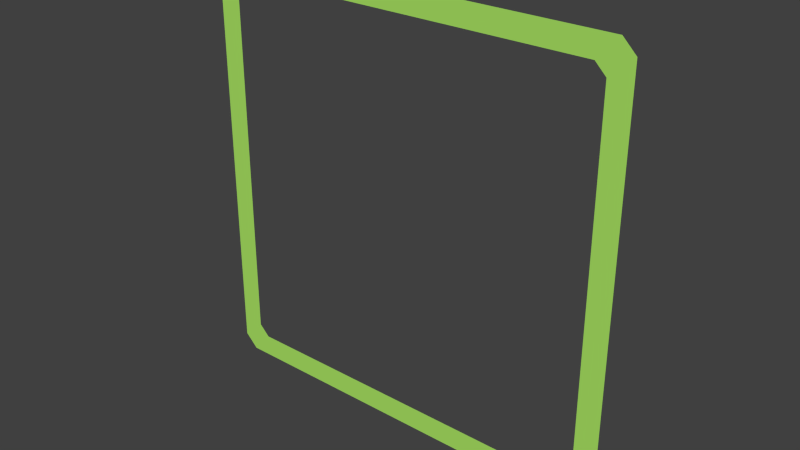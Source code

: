 # Source: marker.blend  (saved by Blender 2.73.0; exported with 4.5.12 LTS)
import bpy
from mathutils import Matrix  # noqa: F401  (used for matrix-valued properties, if any)

bpy.ops.wm.read_factory_settings(use_empty=True)
scene = bpy.context.scene
scene.name = 'Scene'

# ---- collections
col_collection_1 = bpy.data.collections.new('Collection 1'); scene.collection.children.link(col_collection_1)

# ---- materials (node trees are filled in below, after node groups)
mat_material_001 = bpy.data.materials.new('Material.001')
mat_material_001.alpha_threshold = 0.0
mat_material_001.use_transparent_shadow = False
mat_material_001.diffuse_color = (0.4137, 0.8, 0.1316, 1.0)
mat_material_001.roughness = 0.5

# ---- material node trees

# ---- world
world_world = bpy.data.worlds.new('World'); scene.world = world_world
world_world.color = (0.05088, 0.05088, 0.05088)
world_world.use_sun_shadow = False
world_world.sun_shadow_jitter_overblur = 0.0
world_world.cycles.sampling_method = 'MANUAL'
world_world.cycles.sample_map_resolution = 256

# ---- meshes
me_cube_002 = bpy.data.meshes.new('Cube.002')
me_cube_002.from_pydata([(-0.8095, -1.0, 0.7143), (-0.9048, -1.0, 0.7143), (0.9048, -1.0, 0.7143), (0.8095, -1.0, 0.7143), (-0.8095, -1.0, -0.7143), (-0.9048, -1.0, -0.7143), (0.9048, -1.0, -0.7143), (0.8095, -1.0, -0.7143), (0.7143, -1.0, 0.8095), (0.7143, -1.0, 0.9048), (-0.7143, -1.0, 0.8095), (-0.7143, -1.0, 0.9048), (0.7143, -1.0, -0.9048), (0.7143, -1.0, -0.8095), (-0.7143, -1.0, -0.9048), (-0.7143, -1.0, -0.8095), (0.2381, -1.0, -0.8095), (-0.2381, -1.0, -0.8095), (0.2381, -1.0, -0.9048), (-0.2381, -1.0, -0.9048), (0.9048, -1.0, -0.8095), (0.8095, -1.0, -0.8095), (0.9048, -1.0, -0.9048), (0.8095, -1.0, -0.9048), (0.8095, -1.0, 0.2381), (0.8095, -1.0, -0.2381), (0.9048, -1.0, 0.2381), (0.9048, -1.0, -0.2381), (0.2381, -1.0, 0.9048), (-0.2381, -1.0, 0.9048), (0.2381, -1.0, 0.8095), (-0.2381, -1.0, 0.8095), (0.9048, -1.0, 0.9048), (0.8095, -1.0, 0.9048), (0.9048, -1.0, 0.8095), (0.8095, -1.0, 0.8095), (-0.9048, -1.0, 0.2381), (-0.9048, -1.0, -0.2381), (-0.8095, -1.0, 0.2381), (-0.8095, -1.0, -0.2381), (-0.8095, -1.0, 0.9048), (-0.9048, -1.0, 0.9048), (-0.8095, -1.0, 0.8095), (-0.9048, -1.0, 0.8095), (-0.8095, -1.0, -0.8095), (-0.9048, -1.0, -0.8095), (-0.8095, -1.0, -0.9048), (-0.9048, -1.0, -0.9048)], [], [(17, 19, 14, 15), (13, 12, 18, 16), (16, 18, 19, 17), (21, 23, 12, 13), (6, 20, 21, 7), (20, 22, 23, 21), (25, 27, 6, 7), (3, 2, 26, 24), (24, 26, 27, 25), (29, 31, 10, 11), (9, 8, 30, 28), (28, 30, 31, 29), (33, 35, 8, 9), (32, 34, 35, 33), (34, 2, 3, 35), (37, 39, 4, 5), (1, 0, 38, 36), (36, 38, 39, 37), (11, 10, 42, 40), (40, 42, 43, 41), (42, 0, 1, 43), (4, 44, 45, 5), (15, 14, 46, 44), (44, 46, 47, 45)])
me_cube_002.materials.append(mat_material_001)
me_cube_002.use_remesh_preserve_volume = False
me_cube_002.use_remesh_preserve_attributes = False
me_cube_002.use_mirror_vertex_groups = False
me_cube_002.update()

# ---- objects
ob_cube_001 = bpy.data.objects.new('Cube.001', me_cube_002)

# ---- transforms, parenting, visibility, modifiers, constraints
ob_cube_001.location = (0.0, 0.0, 0.0)
ob_cube_001.scale = (0.5, 0.5, 0.5)
ob_cube_001.lock_location = (True, True, True)
ob_cube_001.lock_rotation = (True, True, True)
ob_cube_001.lock_scale = (True, True, True)
ob_cube_001.lineart.crease_threshold = 0.0
_m = ob_cube_001.modifiers.new('Bevel', 'BEVEL')
_m.width = 0.2
_m.width_pct = 0.2
_m.affect = 'VERTICES'
_m.limit_method = 'NONE'
_m.angle_limit = 0.576
_m.offset_type = 'WIDTH'
_m.spread = 0.0

# ---- collection membership
col_collection_1.objects.link(ob_cube_001)

# ---- scene / render settings (as saved in the file)
scene.frame_start = 1; scene.frame_end = 250; scene.frame_set(2)
scene.render.engine = 'BLENDER_EEVEE_NEXT'
scene.render.resolution_percentage = 50
scene.render.dither_intensity = 0.0
scene.cycles.use_denoising = False
scene.cycles.samples = 10
scene.cycles.sampling_pattern = 'TABULATED_SOBOL'
scene.cycles.light_sampling_threshold = 0.0
scene.cycles.use_adaptive_sampling = False
scene.cycles.use_light_tree = False
scene.cycles.blur_glossy = 0.0
scene.cycles.pixel_filter_type = 'GAUSSIAN'
scene.cycles.sample_clamp_indirect = 0.0
scene.view_settings.view_transform = 'Standard'
bpy.context.view_layer.update()

# ---- added for rendering (the .blend has no active camera and no usable light): camera, sun
cam_auto = bpy.data.cameras.new('AutoCamera')
cam_auto.lens = 50.0
cam_auto.sensor_width = 36.0
cam_auto.clip_end = 1000.0
ob_auto_camera = bpy.data.objects.new('AutoCamera', cam_auto)
scene.collection.objects.link(ob_auto_camera)
ob_auto_camera.location = (1.18385, -1.92062, 0.94708)
ob_auto_camera.rotation_euler = (1.09748, -7.21219e-08, 0.694738)
scene.camera = ob_auto_camera
light_auto_sun = bpy.data.lights.new('AutoSun', 'SUN')
light_auto_sun.energy = 3.0
light_auto_sun.angle = 0.0523599
ob_auto_sun = bpy.data.objects.new('AutoSun', light_auto_sun)
scene.collection.objects.link(ob_auto_sun)
ob_auto_sun.rotation_euler = (0.872665, 0.174533, 0.523599)
bpy.context.view_layer.update()
